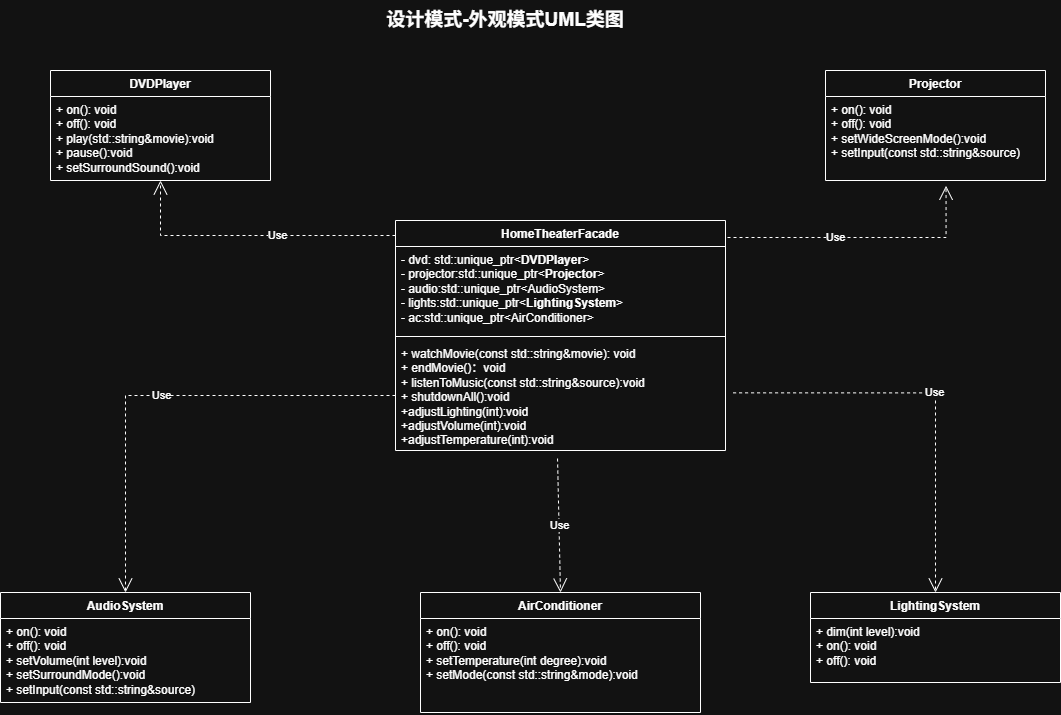

The diagram above was exported from draw.io. Its source (the exported page's mxGraphModel, read from the mxfile embedded in the PNG):
<mxGraphModel dx="2272" dy="898" grid="1" gridSize="10" guides="1" tooltips="1" connect="1" arrows="1" fold="1" page="1" pageScale="1" pageWidth="583" pageHeight="827" math="0" shadow="0">
  <root>
    <mxCell id="0" />
    <mxCell id="1" parent="0" />
    <mxCell id="r6cpm7bmODGa-AKlEFpd-1" parent="1" style="text;html=1;whiteSpace=wrap;strokeColor=none;fillColor=none;align=center;verticalAlign=middle;rounded=0;fontSize=19;fontStyle=1" value="设计模式-外观模式UML类图" vertex="1">
      <mxGeometry height="40" width="370" x="40" as="geometry" />
    </mxCell>
    <mxCell id="r6cpm7bmODGa-AKlEFpd-2" parent="1" style="swimlane;fontStyle=1;align=center;verticalAlign=top;childLayout=stackLayout;horizontal=1;startSize=26;horizontalStack=0;resizeParent=1;resizeParentMax=0;resizeLast=0;collapsible=1;marginBottom=0;whiteSpace=wrap;html=1;" value="DVDPlayer" vertex="1">
      <mxGeometry height="110" width="220" x="-230" y="70" as="geometry" />
    </mxCell>
    <mxCell id="r6cpm7bmODGa-AKlEFpd-5" parent="r6cpm7bmODGa-AKlEFpd-2" style="text;strokeColor=none;fillColor=none;align=left;verticalAlign=top;spacingLeft=4;spacingRight=4;overflow=hidden;rotatable=0;points=[[0,0.5],[1,0.5]];portConstraint=eastwest;whiteSpace=wrap;html=1;" value="+ on(): void&lt;div&gt;+ off(): void&lt;/div&gt;&lt;div&gt;+ play(std::string&amp;amp;movie):void&lt;/div&gt;&lt;div&gt;+ pause():void&lt;/div&gt;&lt;div&gt;+ setSurroundSound():void&lt;/div&gt;" vertex="1">
      <mxGeometry height="84" width="220" y="26" as="geometry" />
    </mxCell>
    <mxCell id="r6cpm7bmODGa-AKlEFpd-7" parent="1" style="swimlane;fontStyle=1;align=center;verticalAlign=top;childLayout=stackLayout;horizontal=1;startSize=26;horizontalStack=0;resizeParent=1;resizeParentMax=0;resizeLast=0;collapsible=1;marginBottom=0;whiteSpace=wrap;html=1;" value="Projector" vertex="1">
      <mxGeometry height="110" width="220" x="545" y="70" as="geometry" />
    </mxCell>
    <mxCell id="r6cpm7bmODGa-AKlEFpd-8" parent="r6cpm7bmODGa-AKlEFpd-7" style="text;strokeColor=none;fillColor=none;align=left;verticalAlign=top;spacingLeft=4;spacingRight=4;overflow=hidden;rotatable=0;points=[[0,0.5],[1,0.5]];portConstraint=eastwest;whiteSpace=wrap;html=1;" value="+ on(): void&lt;div&gt;+ off(): void&lt;/div&gt;&lt;div&gt;+ setWideScreenMode():void&lt;/div&gt;&lt;div&gt;+ setInput(const std::string&amp;amp;source)&lt;/div&gt;" vertex="1">
      <mxGeometry height="84" width="220" y="26" as="geometry" />
    </mxCell>
    <mxCell id="r6cpm7bmODGa-AKlEFpd-10" parent="1" style="swimlane;fontStyle=1;align=center;verticalAlign=top;childLayout=stackLayout;horizontal=1;startSize=26;horizontalStack=0;resizeParent=1;resizeParentMax=0;resizeLast=0;collapsible=1;marginBottom=0;whiteSpace=wrap;html=1;" value="AudioSystem" vertex="1">
      <mxGeometry height="110" width="250" x="-280" y="592" as="geometry" />
    </mxCell>
    <mxCell id="r6cpm7bmODGa-AKlEFpd-11" parent="r6cpm7bmODGa-AKlEFpd-10" style="text;strokeColor=none;fillColor=none;align=left;verticalAlign=top;spacingLeft=4;spacingRight=4;overflow=hidden;rotatable=0;points=[[0,0.5],[1,0.5]];portConstraint=eastwest;whiteSpace=wrap;html=1;" value="+ on(): void&lt;div&gt;+ off(): void&lt;/div&gt;&lt;div&gt;+ setVolume(int level):void&lt;/div&gt;&lt;div&gt;+ setSurroundMode():void&lt;/div&gt;&lt;div&gt;+ setInput(const std::string&amp;amp;source)&lt;/div&gt;" vertex="1">
      <mxGeometry height="84" width="250" y="26" as="geometry" />
    </mxCell>
    <mxCell id="r6cpm7bmODGa-AKlEFpd-12" parent="1" style="swimlane;fontStyle=1;align=center;verticalAlign=top;childLayout=stackLayout;horizontal=1;startSize=26;horizontalStack=0;resizeParent=1;resizeParentMax=0;resizeLast=0;collapsible=1;marginBottom=0;whiteSpace=wrap;html=1;" value="LightingSystem" vertex="1">
      <mxGeometry height="90" width="250" x="530" y="592" as="geometry" />
    </mxCell>
    <mxCell id="r6cpm7bmODGa-AKlEFpd-13" parent="r6cpm7bmODGa-AKlEFpd-12" style="text;strokeColor=none;fillColor=none;align=left;verticalAlign=top;spacingLeft=4;spacingRight=4;overflow=hidden;rotatable=0;points=[[0,0.5],[1,0.5]];portConstraint=eastwest;whiteSpace=wrap;html=1;" value="&lt;div&gt;+ dim(int level):void&lt;/div&gt;+ on(): void&lt;div&gt;+ off(): void&lt;/div&gt;&lt;div&gt;&lt;br&gt;&lt;/div&gt;" vertex="1">
      <mxGeometry height="64" width="250" y="26" as="geometry" />
    </mxCell>
    <mxCell id="r6cpm7bmODGa-AKlEFpd-14" parent="1" style="swimlane;fontStyle=1;align=center;verticalAlign=top;childLayout=stackLayout;horizontal=1;startSize=26;horizontalStack=0;resizeParent=1;resizeParentMax=0;resizeLast=0;collapsible=1;marginBottom=0;whiteSpace=wrap;html=1;" value="AirConditioner" vertex="1">
      <mxGeometry height="120" width="280" x="140" y="592" as="geometry" />
    </mxCell>
    <mxCell id="r6cpm7bmODGa-AKlEFpd-15" parent="r6cpm7bmODGa-AKlEFpd-14" style="text;strokeColor=none;fillColor=none;align=left;verticalAlign=top;spacingLeft=4;spacingRight=4;overflow=hidden;rotatable=0;points=[[0,0.5],[1,0.5]];portConstraint=eastwest;whiteSpace=wrap;html=1;" value="+ on(): void&lt;div&gt;+ off(): void&lt;/div&gt;&lt;div&gt;+ setTemperature(int degree):void&lt;/div&gt;&lt;div&gt;+ setMode(const std::string&amp;amp;mode):void&lt;/div&gt;" vertex="1">
      <mxGeometry height="94" width="280" y="26" as="geometry" />
    </mxCell>
    <mxCell id="r6cpm7bmODGa-AKlEFpd-16" parent="1" style="swimlane;fontStyle=1;align=center;verticalAlign=top;childLayout=stackLayout;horizontal=1;startSize=26;horizontalStack=0;resizeParent=1;resizeParentMax=0;resizeLast=0;collapsible=1;marginBottom=0;whiteSpace=wrap;html=1;" value="HomeTheaterFacade" vertex="1">
      <mxGeometry height="230" width="330" x="115" y="220" as="geometry">
        <mxRectangle height="30" width="150" x="130" y="170" as="alternateBounds" />
      </mxGeometry>
    </mxCell>
    <mxCell id="r6cpm7bmODGa-AKlEFpd-17" parent="r6cpm7bmODGa-AKlEFpd-16" style="text;strokeColor=none;fillColor=none;align=left;verticalAlign=top;spacingLeft=4;spacingRight=4;overflow=hidden;rotatable=0;points=[[0,0.5],[1,0.5]];portConstraint=eastwest;whiteSpace=wrap;html=1;" value="- dvd: std::unique_ptr&amp;lt;&lt;span style=&quot;font-weight: 700; text-align: center;&quot;&gt;DVDPlayer&lt;/span&gt;&amp;gt;&lt;div&gt;- projector:&lt;span style=&quot;background-color: transparent; color: light-dark(rgb(0, 0, 0), rgb(255, 255, 255));&quot;&gt;std::unique_ptr&amp;lt;&lt;/span&gt;&lt;span style=&quot;font-weight: 700; text-align: center;&quot;&gt;Projector&lt;/span&gt;&lt;span style=&quot;background-color: transparent; color: light-dark(rgb(0, 0, 0), rgb(255, 255, 255));&quot;&gt;&amp;gt;&lt;/span&gt;&lt;/div&gt;&lt;div&gt;&lt;span style=&quot;background-color: transparent; color: light-dark(rgb(0, 0, 0), rgb(255, 255, 255));&quot;&gt;- audio:std::unique_ptr&amp;lt;AudioSystem&amp;gt;&lt;/span&gt;&lt;/div&gt;&lt;div&gt;&lt;span style=&quot;background-color: transparent; color: light-dark(rgb(0, 0, 0), rgb(255, 255, 255));&quot;&gt;- lights:std::unique_ptr&amp;lt;&lt;/span&gt;&lt;span style=&quot;font-weight: 700; text-align: center; background-color: transparent; color: light-dark(rgb(0, 0, 0), rgb(255, 255, 255));&quot;&gt;LightingSystem&lt;/span&gt;&lt;span style=&quot;background-color: transparent; color: light-dark(rgb(0, 0, 0), rgb(255, 255, 255));&quot;&gt;&amp;gt;&lt;/span&gt;&lt;/div&gt;&lt;div&gt;&lt;span style=&quot;background-color: transparent; color: light-dark(rgb(0, 0, 0), rgb(255, 255, 255));&quot;&gt;- ac:std::unique_ptr&amp;lt;AirConditioner&amp;gt;&lt;/span&gt;&lt;/div&gt;" vertex="1">
      <mxGeometry height="86" width="330" y="26" as="geometry" />
    </mxCell>
    <mxCell id="r6cpm7bmODGa-AKlEFpd-18" parent="r6cpm7bmODGa-AKlEFpd-16" style="line;strokeWidth=1;fillColor=none;align=left;verticalAlign=middle;spacingTop=-1;spacingLeft=3;spacingRight=3;rotatable=0;labelPosition=right;points=[];portConstraint=eastwest;strokeColor=inherit;" value="" vertex="1">
      <mxGeometry height="8" width="330" y="112" as="geometry" />
    </mxCell>
    <mxCell id="r6cpm7bmODGa-AKlEFpd-19" parent="r6cpm7bmODGa-AKlEFpd-16" style="text;strokeColor=none;fillColor=none;align=left;verticalAlign=top;spacingLeft=4;spacingRight=4;overflow=hidden;rotatable=0;points=[[0,0.5],[1,0.5]];portConstraint=eastwest;whiteSpace=wrap;html=1;container=0;" value="+ watchMovie(const std::string&amp;amp;movie): void&lt;div&gt;+ endMovie()：void&lt;/div&gt;&lt;div&gt;+&amp;nbsp;listenToMusic(const std::string&amp;amp;source):void&lt;/div&gt;&lt;div&gt;+&amp;nbsp;shutdownAll():void&lt;/div&gt;&lt;div&gt;+adjustLighting(int):void&lt;/div&gt;&lt;div&gt;+adjustVolume(int):void&lt;/div&gt;&lt;div&gt;+adjustTemperature(int):void&lt;/div&gt;" vertex="1">
      <mxGeometry height="110" width="330" y="120" as="geometry" />
    </mxCell>
    <mxCell id="r6cpm7bmODGa-AKlEFpd-20" edge="1" parent="1" source="r6cpm7bmODGa-AKlEFpd-17" style="endArrow=open;endSize=12;dashed=1;html=1;rounded=0;entryX=0.5;entryY=1;entryDx=0;entryDy=0;exitX=0;exitY=0.5;exitDx=0;exitDy=0;edgeStyle=elbowEdgeStyle;elbow=vertical;" target="r6cpm7bmODGa-AKlEFpd-2" value="Use">
      <mxGeometry relative="1" width="160" as="geometry">
        <mxPoint x="130" y="380" as="sourcePoint" />
        <mxPoint x="290" y="380" as="targetPoint" />
      </mxGeometry>
    </mxCell>
    <mxCell id="r6cpm7bmODGa-AKlEFpd-21" edge="1" parent="1" source="r6cpm7bmODGa-AKlEFpd-17" style="endArrow=open;endSize=12;dashed=1;html=1;rounded=0;entryX=0.548;entryY=1.063;entryDx=0;entryDy=0;exitX=1;exitY=0.5;exitDx=0;exitDy=0;edgeStyle=elbowEdgeStyle;elbow=vertical;entryPerimeter=0;" target="r6cpm7bmODGa-AKlEFpd-8" value="Use">
      <mxGeometry relative="1" width="160" as="geometry">
        <mxPoint x="130" y="380" as="sourcePoint" />
        <mxPoint x="290" y="380" as="targetPoint" />
      </mxGeometry>
    </mxCell>
    <mxCell id="r6cpm7bmODGa-AKlEFpd-22" edge="1" parent="1" source="r6cpm7bmODGa-AKlEFpd-19" style="endArrow=open;endSize=12;dashed=1;html=1;rounded=0;entryX=0.5;entryY=0;entryDx=0;entryDy=0;exitX=0;exitY=0.5;exitDx=0;exitDy=0;edgeStyle=orthogonalEdgeStyle;elbow=vertical;" target="r6cpm7bmODGa-AKlEFpd-10" value="Use">
      <mxGeometry relative="1" width="160" as="geometry">
        <mxPoint x="80.66000000000008" y="319.9999999999999" as="sourcePoint" />
        <mxPoint x="-190" y="452.76" as="targetPoint" />
      </mxGeometry>
    </mxCell>
    <mxCell id="r6cpm7bmODGa-AKlEFpd-23" edge="1" parent="1" source="r6cpm7bmODGa-AKlEFpd-19" style="endArrow=open;endSize=12;dashed=1;html=1;rounded=0;exitX=0.491;exitY=1.073;exitDx=0;exitDy=0;exitPerimeter=0;entryX=0.5;entryY=0;entryDx=0;entryDy=0;" target="r6cpm7bmODGa-AKlEFpd-14" value="Use">
      <mxGeometry relative="1" width="160" as="geometry">
        <mxPoint x="130" y="400" as="sourcePoint" />
        <mxPoint x="290" y="400" as="targetPoint" />
      </mxGeometry>
    </mxCell>
    <mxCell id="r6cpm7bmODGa-AKlEFpd-24" edge="1" parent="1" source="r6cpm7bmODGa-AKlEFpd-19" style="endArrow=open;endSize=12;dashed=1;html=1;rounded=0;exitX=1.023;exitY=0.476;exitDx=0;exitDy=0;entryX=0.5;entryY=0;entryDx=0;entryDy=0;edgeStyle=orthogonalEdgeStyle;elbow=vertical;exitPerimeter=0;" target="r6cpm7bmODGa-AKlEFpd-12" value="Use">
      <mxGeometry relative="1" width="160" as="geometry">
        <mxPoint x="130" y="400" as="sourcePoint" />
        <mxPoint x="290" y="400" as="targetPoint" />
      </mxGeometry>
    </mxCell>
  </root>
</mxGraphModel>